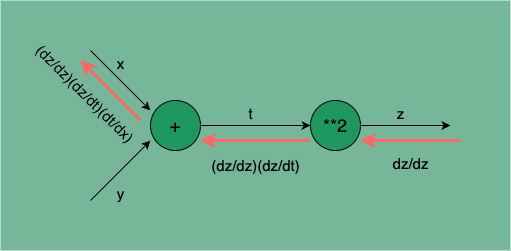

The diagram above was exported from draw.io. Its source (the exported page's mxGraphModel, read from the mxfile embedded in the PNG):
<mxGraphModel dx="218" dy="698" grid="1" gridSize="10" guides="1" tooltips="1" connect="1" arrows="1" fold="1" page="1" pageScale="1" pageWidth="850" pageHeight="1100" math="0" shadow="0">
  <root>
    <mxCell id="0" />
    <mxCell id="1" parent="0" />
    <mxCell id="2" value="" style="rounded=0;whiteSpace=wrap;html=1;fillColor=#75b798;strokeColor=none;glass=0;shadow=0;gradientColor=none;" parent="1" vertex="1">
      <mxGeometry x="190" y="290" width="510" height="250" as="geometry" />
    </mxCell>
    <mxCell id="ktU7FWo3FmOEznnb4Y4A-7" style="edgeStyle=orthogonalEdgeStyle;rounded=0;orthogonalLoop=1;jettySize=auto;html=1;entryX=0;entryY=0.5;entryDx=0;entryDy=0;" parent="1" source="ktU7FWo3FmOEznnb4Y4A-1" target="ktU7FWo3FmOEznnb4Y4A-2" edge="1">
      <mxGeometry relative="1" as="geometry" />
    </mxCell>
    <mxCell id="ktU7FWo3FmOEznnb4Y4A-1" value="+" style="ellipse;whiteSpace=wrap;html=1;aspect=fixed;fontSize=18;fillColor=#1D995F;" parent="1" vertex="1">
      <mxGeometry x="340" y="390" width="50" height="50" as="geometry" />
    </mxCell>
    <mxCell id="ktU7FWo3FmOEznnb4Y4A-9" style="edgeStyle=orthogonalEdgeStyle;rounded=0;orthogonalLoop=1;jettySize=auto;html=1;" parent="1" source="ktU7FWo3FmOEznnb4Y4A-2" edge="1">
      <mxGeometry relative="1" as="geometry">
        <mxPoint x="640" y="415" as="targetPoint" />
      </mxGeometry>
    </mxCell>
    <mxCell id="ktU7FWo3FmOEznnb4Y4A-2" value="**2" style="ellipse;whiteSpace=wrap;html=1;aspect=fixed;fontSize=18;fillColor=#1D995F;" parent="1" vertex="1">
      <mxGeometry x="500" y="390" width="50" height="50" as="geometry" />
    </mxCell>
    <mxCell id="ktU7FWo3FmOEznnb4Y4A-3" value="" style="endArrow=classic;html=1;rounded=0;" parent="1" edge="1">
      <mxGeometry width="50" height="50" relative="1" as="geometry">
        <mxPoint x="280" y="490" as="sourcePoint" />
        <mxPoint x="340" y="430" as="targetPoint" />
      </mxGeometry>
    </mxCell>
    <mxCell id="ktU7FWo3FmOEznnb4Y4A-4" value="" style="endArrow=classic;html=1;rounded=0;" parent="1" edge="1">
      <mxGeometry width="50" height="50" relative="1" as="geometry">
        <mxPoint x="280" y="340" as="sourcePoint" />
        <mxPoint x="340" y="400" as="targetPoint" />
      </mxGeometry>
    </mxCell>
    <mxCell id="ktU7FWo3FmOEznnb4Y4A-5" value="x" style="text;html=1;align=center;verticalAlign=middle;resizable=0;points=[];autosize=1;strokeColor=none;fillColor=none;fontSize=15;" parent="1" vertex="1">
      <mxGeometry x="295" y="338" width="30" height="30" as="geometry" />
    </mxCell>
    <mxCell id="ktU7FWo3FmOEznnb4Y4A-6" value="y" style="text;html=1;align=center;verticalAlign=middle;resizable=0;points=[];autosize=1;strokeColor=none;fillColor=none;fontSize=15;" parent="1" vertex="1">
      <mxGeometry x="295" y="468" width="30" height="30" as="geometry" />
    </mxCell>
    <mxCell id="ktU7FWo3FmOEznnb4Y4A-8" value="t" style="text;html=1;align=center;verticalAlign=middle;resizable=0;points=[];autosize=1;strokeColor=none;fillColor=none;fontSize=15;" parent="1" vertex="1">
      <mxGeometry x="425" y="388" width="30" height="30" as="geometry" />
    </mxCell>
    <mxCell id="ktU7FWo3FmOEznnb4Y4A-10" value="z" style="text;html=1;align=center;verticalAlign=middle;resizable=0;points=[];autosize=1;strokeColor=none;fillColor=none;fontSize=15;" parent="1" vertex="1">
      <mxGeometry x="575" y="388" width="30" height="30" as="geometry" />
    </mxCell>
    <mxCell id="ktU7FWo3FmOEznnb4Y4A-11" value="" style="endArrow=classic;html=1;rounded=0;strokeWidth=3;strokeColor=#FF6666;" parent="1" edge="1">
      <mxGeometry width="50" height="50" relative="1" as="geometry">
        <mxPoint x="650" y="430" as="sourcePoint" />
        <mxPoint x="550" y="430" as="targetPoint" />
      </mxGeometry>
    </mxCell>
    <mxCell id="ktU7FWo3FmOEznnb4Y4A-12" value="" style="endArrow=classic;html=1;rounded=0;strokeWidth=3;strokeColor=#FF6666;exitX=-0.02;exitY=0.76;exitDx=0;exitDy=0;exitPerimeter=0;" parent="1" edge="1">
      <mxGeometry width="50" height="50" relative="1" as="geometry">
        <mxPoint x="499" y="430" as="sourcePoint" />
        <mxPoint x="390" y="430" as="targetPoint" />
      </mxGeometry>
    </mxCell>
    <mxCell id="ktU7FWo3FmOEznnb4Y4A-14" value="" style="endArrow=classic;html=1;rounded=0;strokeWidth=3;strokeColor=#FF6666;" parent="1" edge="1">
      <mxGeometry width="50" height="50" relative="1" as="geometry">
        <mxPoint x="330" y="410" as="sourcePoint" />
        <mxPoint x="270" y="350" as="targetPoint" />
      </mxGeometry>
    </mxCell>
    <mxCell id="ktU7FWo3FmOEznnb4Y4A-15" value="dz/dz" style="text;html=1;align=center;verticalAlign=middle;resizable=0;points=[];autosize=1;strokeColor=none;fillColor=none;fontSize=15;" parent="1" vertex="1">
      <mxGeometry x="570" y="438" width="60" height="30" as="geometry" />
    </mxCell>
    <mxCell id="ktU7FWo3FmOEznnb4Y4A-16" value="(dz/dz)(dz/dt)" style="text;html=1;align=center;verticalAlign=middle;resizable=0;points=[];autosize=1;strokeColor=none;fillColor=none;fontSize=15;" parent="1" vertex="1">
      <mxGeometry x="390" y="440" width="110" height="30" as="geometry" />
    </mxCell>
    <mxCell id="ktU7FWo3FmOEznnb4Y4A-17" value="(dz/dz)(dz/dt)(dt/dx)" style="text;html=1;align=center;verticalAlign=middle;resizable=0;points=[];autosize=1;strokeColor=none;fillColor=none;fontSize=15;rotation=45;" parent="1" vertex="1">
      <mxGeometry x="200" y="368" width="150" height="30" as="geometry" />
    </mxCell>
  </root>
</mxGraphModel>